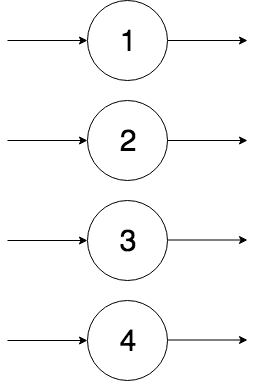

The diagram above was exported from draw.io. Its source (the exported page's mxGraphModel, read from the mxfile embedded in the PNG):
<mxGraphModel dx="738" dy="494" grid="1" gridSize="10" guides="1" tooltips="1" connect="1" arrows="1" fold="1" page="1" pageScale="1" pageWidth="827" pageHeight="1169" math="0" shadow="0">
  <root>
    <mxCell id="0" />
    <mxCell id="1" parent="0" />
    <mxCell id="2" style="edgeStyle=orthogonalEdgeStyle;rounded=0;orthogonalLoop=1;jettySize=auto;html=1;exitX=1;exitY=0.5;exitDx=0;exitDy=0;fontSize=30;" edge="1" source="3" parent="1">
      <mxGeometry relative="1" as="geometry">
        <mxPoint x="280" y="80" as="targetPoint" />
      </mxGeometry>
    </mxCell>
    <mxCell id="3" value="1" style="ellipse;whiteSpace=wrap;html=1;aspect=fixed;fontSize=30;" vertex="1" parent="1">
      <mxGeometry x="120" y="40" width="80" height="80" as="geometry" />
    </mxCell>
    <mxCell id="4" value="" style="endArrow=classic;html=1;entryX=0;entryY=0.5;entryDx=0;entryDy=0;" edge="1" target="3" parent="1">
      <mxGeometry width="50" height="50" relative="1" as="geometry">
        <mxPoint x="40" y="80" as="sourcePoint" />
        <mxPoint x="90" y="20" as="targetPoint" />
      </mxGeometry>
    </mxCell>
    <mxCell id="5" value="2" style="ellipse;whiteSpace=wrap;html=1;aspect=fixed;fontSize=30;" vertex="1" parent="1">
      <mxGeometry x="120" y="140" width="80" height="80" as="geometry" />
    </mxCell>
    <mxCell id="6" value="" style="endArrow=classic;html=1;entryX=0;entryY=0.5;entryDx=0;entryDy=0;" edge="1" target="5" parent="1">
      <mxGeometry width="50" height="50" relative="1" as="geometry">
        <mxPoint x="40" y="180" as="sourcePoint" />
        <mxPoint x="90" y="120" as="targetPoint" />
      </mxGeometry>
    </mxCell>
    <mxCell id="7" value="3" style="ellipse;whiteSpace=wrap;html=1;aspect=fixed;fontSize=30;" vertex="1" parent="1">
      <mxGeometry x="120" y="240" width="80" height="80" as="geometry" />
    </mxCell>
    <mxCell id="8" value="" style="endArrow=classic;html=1;entryX=0;entryY=0.5;entryDx=0;entryDy=0;" edge="1" target="7" parent="1">
      <mxGeometry width="50" height="50" relative="1" as="geometry">
        <mxPoint x="40" y="280" as="sourcePoint" />
        <mxPoint x="90" y="220" as="targetPoint" />
      </mxGeometry>
    </mxCell>
    <mxCell id="9" value="4" style="ellipse;whiteSpace=wrap;html=1;aspect=fixed;fontSize=30;" vertex="1" parent="1">
      <mxGeometry x="120" y="340" width="80" height="80" as="geometry" />
    </mxCell>
    <mxCell id="10" value="" style="endArrow=classic;html=1;entryX=0;entryY=0.5;entryDx=0;entryDy=0;" edge="1" target="9" parent="1">
      <mxGeometry width="50" height="50" relative="1" as="geometry">
        <mxPoint x="40" y="380" as="sourcePoint" />
        <mxPoint x="90" y="320" as="targetPoint" />
      </mxGeometry>
    </mxCell>
    <mxCell id="11" style="edgeStyle=orthogonalEdgeStyle;rounded=0;orthogonalLoop=1;jettySize=auto;html=1;exitX=1;exitY=0.5;exitDx=0;exitDy=0;fontSize=30;" edge="1" source="5" parent="1">
      <mxGeometry relative="1" as="geometry">
        <mxPoint x="280" y="180" as="targetPoint" />
        <mxPoint x="210" y="90" as="sourcePoint" />
      </mxGeometry>
    </mxCell>
    <mxCell id="12" style="edgeStyle=orthogonalEdgeStyle;rounded=0;orthogonalLoop=1;jettySize=auto;html=1;exitX=1;exitY=0.5;exitDx=0;exitDy=0;fontSize=30;" edge="1" parent="1">
      <mxGeometry relative="1" as="geometry">
        <mxPoint x="280" y="279.5" as="targetPoint" />
        <mxPoint x="200" y="279.5" as="sourcePoint" />
      </mxGeometry>
    </mxCell>
    <mxCell id="13" style="edgeStyle=orthogonalEdgeStyle;rounded=0;orthogonalLoop=1;jettySize=auto;html=1;exitX=1;exitY=0.5;exitDx=0;exitDy=0;fontSize=30;" edge="1" parent="1">
      <mxGeometry relative="1" as="geometry">
        <mxPoint x="280" y="379.5" as="targetPoint" />
        <mxPoint x="200" y="379.5" as="sourcePoint" />
      </mxGeometry>
    </mxCell>
  </root>
</mxGraphModel>